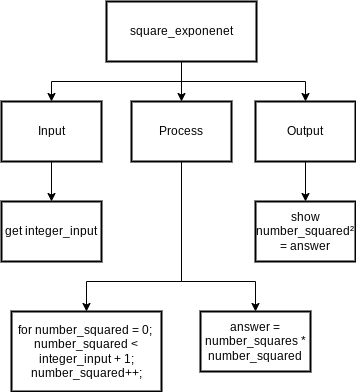

The diagram above was exported from draw.io. Its source (the exported page's mxGraphModel, read from the mxfile embedded in the PNG):
<mxGraphModel dx="594" dy="529" grid="1" gridSize="10" guides="1" tooltips="1" connect="1" arrows="1" fold="1" page="1" pageScale="1" pageWidth="827" pageHeight="1169" math="0" shadow="0">
  <root>
    <mxCell id="0" />
    <mxCell id="1" parent="0" />
    <mxCell id="14" style="edgeStyle=none;rounded=0;html=1;exitX=0.5;exitY=1;exitDx=0;exitDy=0;entryX=0.5;entryY=0;entryDx=0;entryDy=0;" parent="1" source="2" target="8" edge="1">
      <mxGeometry relative="1" as="geometry">
        <Array as="points">
          <mxPoint x="340" y="300" />
          <mxPoint x="245" y="300" />
        </Array>
      </mxGeometry>
    </mxCell>
    <mxCell id="18" style="edgeStyle=none;html=1;exitX=0.5;exitY=1;exitDx=0;exitDy=0;entryX=0.5;entryY=0;entryDx=0;entryDy=0;rounded=0;" edge="1" parent="1" source="2" target="17">
      <mxGeometry relative="1" as="geometry">
        <Array as="points">
          <mxPoint x="340" y="300" />
          <mxPoint x="414" y="300" />
        </Array>
      </mxGeometry>
    </mxCell>
    <mxCell id="2" value="Process" style="rounded=0;whiteSpace=wrap;html=1;absoluteArcSize=1;arcSize=14;strokeWidth=2;" parent="1" vertex="1">
      <mxGeometry x="290" y="120" width="100" height="60" as="geometry" />
    </mxCell>
    <mxCell id="10" style="edgeStyle=none;html=1;exitX=0.5;exitY=1;exitDx=0;exitDy=0;entryX=0.5;entryY=0;entryDx=0;entryDy=0;rounded=0;" parent="1" source="3" target="4" edge="1">
      <mxGeometry relative="1" as="geometry">
        <Array as="points">
          <mxPoint x="340" y="100" />
          <mxPoint x="210" y="100" />
        </Array>
      </mxGeometry>
    </mxCell>
    <mxCell id="11" style="edgeStyle=none;rounded=0;html=1;exitX=0.5;exitY=1;exitDx=0;exitDy=0;entryX=0.5;entryY=0;entryDx=0;entryDy=0;" parent="1" source="3" target="2" edge="1">
      <mxGeometry relative="1" as="geometry" />
    </mxCell>
    <mxCell id="12" style="edgeStyle=none;rounded=0;html=1;exitX=0.5;exitY=1;exitDx=0;exitDy=0;entryX=0.5;entryY=0;entryDx=0;entryDy=0;" parent="1" source="3" target="5" edge="1">
      <mxGeometry relative="1" as="geometry">
        <Array as="points">
          <mxPoint x="340" y="100" />
          <mxPoint x="464" y="100" />
        </Array>
      </mxGeometry>
    </mxCell>
    <mxCell id="3" value="square_exponenet" style="rounded=0;whiteSpace=wrap;html=1;absoluteArcSize=1;arcSize=14;strokeWidth=2;" parent="1" vertex="1">
      <mxGeometry x="265" y="20" width="150" height="60" as="geometry" />
    </mxCell>
    <mxCell id="13" style="edgeStyle=none;rounded=0;html=1;exitX=0.5;exitY=1;exitDx=0;exitDy=0;entryX=0.5;entryY=0;entryDx=0;entryDy=0;" parent="1" source="4" target="6" edge="1">
      <mxGeometry relative="1" as="geometry" />
    </mxCell>
    <mxCell id="4" value="Input" style="rounded=0;whiteSpace=wrap;html=1;absoluteArcSize=1;arcSize=14;strokeWidth=2;" parent="1" vertex="1">
      <mxGeometry x="160" y="120" width="100" height="60" as="geometry" />
    </mxCell>
    <mxCell id="16" style="edgeStyle=none;rounded=0;html=1;entryX=0.5;entryY=0;entryDx=0;entryDy=0;" parent="1" source="5" target="7" edge="1">
      <mxGeometry relative="1" as="geometry" />
    </mxCell>
    <mxCell id="5" value="Output" style="rounded=0;whiteSpace=wrap;html=1;absoluteArcSize=1;arcSize=14;strokeWidth=2;" parent="1" vertex="1">
      <mxGeometry x="414" y="120" width="100" height="60" as="geometry" />
    </mxCell>
    <mxCell id="6" value="get integer_input" style="rounded=0;whiteSpace=wrap;html=1;absoluteArcSize=1;arcSize=14;strokeWidth=2;" parent="1" vertex="1">
      <mxGeometry x="160" y="220" width="100" height="60" as="geometry" />
    </mxCell>
    <mxCell id="7" value="show number_squared² = answer" style="rounded=0;whiteSpace=wrap;html=1;absoluteArcSize=1;arcSize=14;strokeWidth=2;" parent="1" vertex="1">
      <mxGeometry x="414" y="220" width="100" height="60" as="geometry" />
    </mxCell>
    <mxCell id="8" value="for number_squared = 0;&amp;nbsp; number_squared &amp;lt; integer_input + 1;&lt;br&gt;number_squared++;" style="rounded=0;whiteSpace=wrap;html=1;absoluteArcSize=1;arcSize=14;strokeWidth=2;" parent="1" vertex="1">
      <mxGeometry x="170" y="330" width="150" height="80" as="geometry" />
    </mxCell>
    <mxCell id="17" value="answer = number_squares * number_squared" style="rounded=0;whiteSpace=wrap;html=1;absoluteArcSize=1;arcSize=14;strokeWidth=2;" vertex="1" parent="1">
      <mxGeometry x="359" y="330" width="110" height="60" as="geometry" />
    </mxCell>
  </root>
</mxGraphModel>